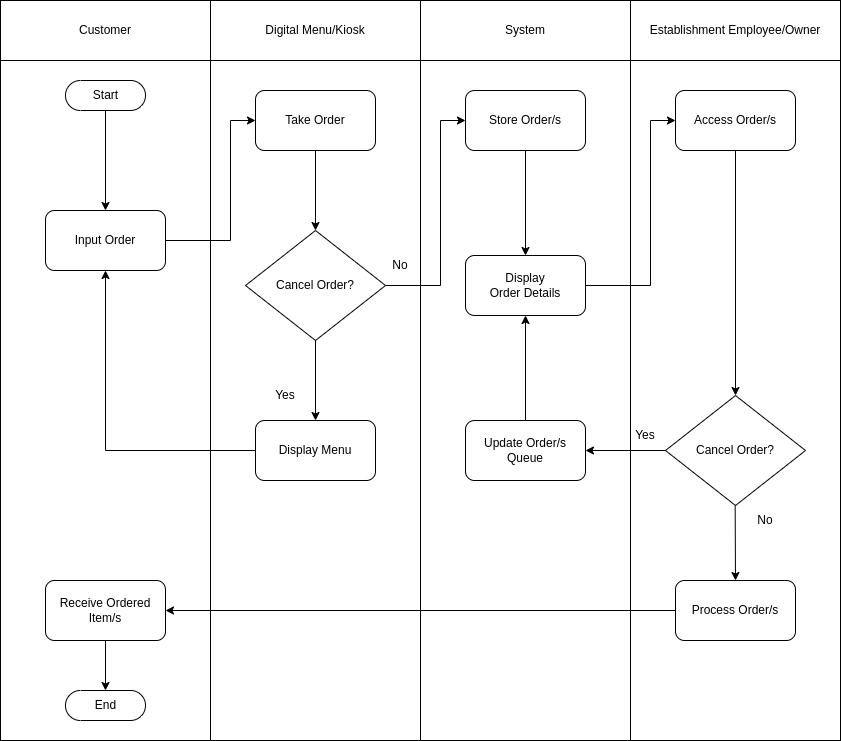

The diagram above was exported from draw.io. Its source (the exported page's mxGraphModel, read from the mxfile embedded in the PNG):
<mxGraphModel dx="652" dy="640" grid="1" gridSize="10" guides="1" tooltips="1" connect="1" arrows="1" fold="1" page="1" pageScale="1" pageWidth="850" pageHeight="1100" math="0" shadow="0">
  <root>
    <mxCell id="0" />
    <mxCell id="1" parent="0" />
    <mxCell id="58" value="Customer" style="rounded=0;whiteSpace=wrap;html=1;" parent="1" vertex="1">
      <mxGeometry x="80" y="330" width="210" height="60" as="geometry" />
    </mxCell>
    <mxCell id="61" value="Digital Menu/Kiosk" style="rounded=0;whiteSpace=wrap;html=1;" parent="1" vertex="1">
      <mxGeometry x="290" y="330" width="210" height="60" as="geometry" />
    </mxCell>
    <mxCell id="62" value="System" style="rounded=0;whiteSpace=wrap;html=1;" parent="1" vertex="1">
      <mxGeometry x="500" y="330" width="210" height="60" as="geometry" />
    </mxCell>
    <mxCell id="63" value="Establishment Employee/Owner" style="rounded=0;whiteSpace=wrap;html=1;" parent="1" vertex="1">
      <mxGeometry x="710" y="330" width="210" height="60" as="geometry" />
    </mxCell>
    <mxCell id="65" value="" style="rounded=0;whiteSpace=wrap;html=1;" parent="1" vertex="1">
      <mxGeometry x="80" y="390" width="210" height="680" as="geometry" />
    </mxCell>
    <mxCell id="66" value="Start" style="html=1;dashed=0;whitespace=wrap;shape=mxgraph.dfd.start" parent="1" vertex="1">
      <mxGeometry x="145" y="410" width="80" height="30" as="geometry" />
    </mxCell>
    <mxCell id="67" value="" style="rounded=0;whiteSpace=wrap;html=1;" parent="1" vertex="1">
      <mxGeometry x="290" y="390" width="210" height="680" as="geometry" />
    </mxCell>
    <mxCell id="68" value="" style="rounded=0;whiteSpace=wrap;html=1;" parent="1" vertex="1">
      <mxGeometry x="500" y="390" width="210" height="680" as="geometry" />
    </mxCell>
    <mxCell id="69" value="" style="rounded=0;whiteSpace=wrap;html=1;" parent="1" vertex="1">
      <mxGeometry x="710" y="390" width="210" height="680" as="geometry" />
    </mxCell>
    <mxCell id="71" value="Input Order" style="rounded=1;whiteSpace=wrap;html=1;" parent="1" vertex="1">
      <mxGeometry x="125" y="540" width="120" height="60" as="geometry" />
    </mxCell>
    <mxCell id="72" value="Take Order" style="rounded=1;whiteSpace=wrap;html=1;" parent="1" vertex="1">
      <mxGeometry x="335" y="420" width="120" height="60" as="geometry" />
    </mxCell>
    <mxCell id="74" value="" style="endArrow=classic;html=1;exitX=0.5;exitY=0.5;exitDx=0;exitDy=15;exitPerimeter=0;" parent="1" source="66" target="71" edge="1">
      <mxGeometry width="50" height="50" relative="1" as="geometry">
        <mxPoint x="460" y="580" as="sourcePoint" />
        <mxPoint x="510" y="530" as="targetPoint" />
      </mxGeometry>
    </mxCell>
    <mxCell id="75" value="" style="endArrow=classic;html=1;exitX=1;exitY=0.5;exitDx=0;exitDy=0;entryX=0;entryY=0.5;entryDx=0;entryDy=0;rounded=0;" parent="1" source="71" target="72" edge="1">
      <mxGeometry width="50" height="50" relative="1" as="geometry">
        <mxPoint x="360" y="560" as="sourcePoint" />
        <mxPoint x="410" y="510" as="targetPoint" />
        <Array as="points">
          <mxPoint x="310" y="570" />
          <mxPoint x="310" y="450" />
        </Array>
      </mxGeometry>
    </mxCell>
    <mxCell id="76" value="Store Order/s" style="rounded=1;whiteSpace=wrap;html=1;" parent="1" vertex="1">
      <mxGeometry x="545" y="420" width="120" height="60" as="geometry" />
    </mxCell>
    <mxCell id="77" value="" style="endArrow=classic;html=1;entryX=0;entryY=0.5;entryDx=0;entryDy=0;exitX=1;exitY=0.5;exitDx=0;exitDy=0;rounded=0;" parent="1" source="90" target="76" edge="1">
      <mxGeometry width="50" height="50" relative="1" as="geometry">
        <mxPoint x="490" y="620" as="sourcePoint" />
        <mxPoint x="540" y="570" as="targetPoint" />
        <Array as="points">
          <mxPoint x="520" y="615" />
          <mxPoint x="520" y="450" />
        </Array>
      </mxGeometry>
    </mxCell>
    <mxCell id="78" value="Access Order/s" style="rounded=1;whiteSpace=wrap;html=1;" parent="1" vertex="1">
      <mxGeometry x="755" y="420" width="120" height="60" as="geometry" />
    </mxCell>
    <mxCell id="79" value="Process Order/s" style="rounded=1;whiteSpace=wrap;html=1;" parent="1" vertex="1">
      <mxGeometry x="755" y="910" width="120" height="60" as="geometry" />
    </mxCell>
    <mxCell id="81" value="" style="endArrow=classic;html=1;rounded=0;exitX=0.5;exitY=1;exitDx=0;exitDy=0;entryX=0.5;entryY=0;entryDx=0;entryDy=0;" parent="1" source="78" target="96" edge="1">
      <mxGeometry width="50" height="50" relative="1" as="geometry">
        <mxPoint x="770" y="590" as="sourcePoint" />
        <mxPoint x="820" y="540" as="targetPoint" />
      </mxGeometry>
    </mxCell>
    <mxCell id="82" value="Display &lt;br&gt;Order Details" style="rounded=1;whiteSpace=wrap;html=1;" parent="1" vertex="1">
      <mxGeometry x="545" y="585" width="120" height="60" as="geometry" />
    </mxCell>
    <mxCell id="83" value="" style="endArrow=classic;html=1;rounded=0;exitX=0.5;exitY=1;exitDx=0;exitDy=0;" parent="1" source="76" target="82" edge="1">
      <mxGeometry width="50" height="50" relative="1" as="geometry">
        <mxPoint x="650" y="610" as="sourcePoint" />
        <mxPoint x="700" y="560" as="targetPoint" />
      </mxGeometry>
    </mxCell>
    <mxCell id="84" value="Display Menu" style="rounded=1;whiteSpace=wrap;html=1;" parent="1" vertex="1">
      <mxGeometry x="335" y="750" width="120" height="60" as="geometry" />
    </mxCell>
    <mxCell id="85" value="End" style="html=1;dashed=0;whitespace=wrap;shape=mxgraph.dfd.start" parent="1" vertex="1">
      <mxGeometry x="145" y="1020" width="80" height="30" as="geometry" />
    </mxCell>
    <mxCell id="86" value="Receive Ordered&lt;br&gt;Item/s" style="rounded=1;whiteSpace=wrap;html=1;" parent="1" vertex="1">
      <mxGeometry x="125" y="910" width="120" height="60" as="geometry" />
    </mxCell>
    <mxCell id="88" value="" style="endArrow=classic;html=1;exitX=0.5;exitY=1;exitDx=0;exitDy=0;entryX=0.5;entryY=0.5;entryDx=0;entryDy=-15;entryPerimeter=0;" parent="1" source="86" target="85" edge="1">
      <mxGeometry width="50" height="50" relative="1" as="geometry">
        <mxPoint x="184.58" y="840" as="sourcePoint" />
        <mxPoint x="185" y="920" as="targetPoint" />
      </mxGeometry>
    </mxCell>
    <mxCell id="89" value="" style="endArrow=classic;html=1;entryX=0;entryY=0.5;entryDx=0;entryDy=0;exitX=1;exitY=0.5;exitDx=0;exitDy=0;rounded=0;" parent="1" source="82" target="78" edge="1">
      <mxGeometry width="50" height="50" relative="1" as="geometry">
        <mxPoint x="665" y="570" as="sourcePoint" />
        <mxPoint x="755" y="440" as="targetPoint" />
        <Array as="points">
          <mxPoint x="730" y="615" />
          <mxPoint x="730" y="450" />
        </Array>
      </mxGeometry>
    </mxCell>
    <mxCell id="90" value="Cancel Order?" style="rhombus;whiteSpace=wrap;html=1;" parent="1" vertex="1">
      <mxGeometry x="325" y="560" width="140" height="110" as="geometry" />
    </mxCell>
    <mxCell id="91" value="" style="endArrow=classic;html=1;rounded=0;exitX=0.5;exitY=1;exitDx=0;exitDy=0;entryX=0.5;entryY=0;entryDx=0;entryDy=0;" parent="1" source="90" target="84" edge="1">
      <mxGeometry width="50" height="50" relative="1" as="geometry">
        <mxPoint x="290" y="690" as="sourcePoint" />
        <mxPoint x="180" y="600" as="targetPoint" />
        <Array as="points" />
      </mxGeometry>
    </mxCell>
    <mxCell id="92" value="" style="endArrow=classic;html=1;rounded=0;entryX=0.5;entryY=0;entryDx=0;entryDy=0;exitX=0.5;exitY=1;exitDx=0;exitDy=0;" parent="1" source="72" target="90" edge="1">
      <mxGeometry width="50" height="50" relative="1" as="geometry">
        <mxPoint x="395" y="600" as="sourcePoint" />
        <mxPoint x="450" y="640" as="targetPoint" />
      </mxGeometry>
    </mxCell>
    <mxCell id="93" value="Yes" style="text;html=1;strokeColor=none;fillColor=none;align=center;verticalAlign=middle;whiteSpace=wrap;rounded=0;" parent="1" vertex="1">
      <mxGeometry x="335" y="710" width="60" height="30" as="geometry" />
    </mxCell>
    <mxCell id="94" value="No" style="text;html=1;strokeColor=none;fillColor=none;align=center;verticalAlign=middle;whiteSpace=wrap;rounded=0;" parent="1" vertex="1">
      <mxGeometry x="450" y="580" width="60" height="30" as="geometry" />
    </mxCell>
    <mxCell id="95" value="" style="endArrow=classic;html=1;rounded=0;entryX=0.5;entryY=1;entryDx=0;entryDy=0;exitX=0;exitY=0.5;exitDx=0;exitDy=0;" parent="1" source="84" target="71" edge="1">
      <mxGeometry width="50" height="50" relative="1" as="geometry">
        <mxPoint x="370" y="700" as="sourcePoint" />
        <mxPoint x="420" y="650" as="targetPoint" />
        <Array as="points">
          <mxPoint x="185" y="780" />
        </Array>
      </mxGeometry>
    </mxCell>
    <mxCell id="96" value="Cancel Order?" style="rhombus;whiteSpace=wrap;html=1;" parent="1" vertex="1">
      <mxGeometry x="745" y="725" width="140" height="110" as="geometry" />
    </mxCell>
    <mxCell id="97" value="Update Order/s&lt;br&gt;Queue" style="rounded=1;whiteSpace=wrap;html=1;" parent="1" vertex="1">
      <mxGeometry x="545" y="750" width="120" height="60" as="geometry" />
    </mxCell>
    <mxCell id="98" value="" style="endArrow=classic;html=1;rounded=0;exitX=0;exitY=0.5;exitDx=0;exitDy=0;" parent="1" source="96" target="97" edge="1">
      <mxGeometry width="50" height="50" relative="1" as="geometry">
        <mxPoint x="660" y="720" as="sourcePoint" />
        <mxPoint x="710" y="670" as="targetPoint" />
      </mxGeometry>
    </mxCell>
    <mxCell id="99" value="Yes" style="text;html=1;strokeColor=none;fillColor=none;align=center;verticalAlign=middle;whiteSpace=wrap;rounded=0;" parent="1" vertex="1">
      <mxGeometry x="695" y="750" width="60" height="30" as="geometry" />
    </mxCell>
    <mxCell id="100" value="" style="endArrow=classic;html=1;rounded=0;exitX=0.5;exitY=0;exitDx=0;exitDy=0;entryX=0.5;entryY=1;entryDx=0;entryDy=0;" parent="1" source="97" target="82" edge="1">
      <mxGeometry width="50" height="50" relative="1" as="geometry">
        <mxPoint x="570" y="660" as="sourcePoint" />
        <mxPoint x="570" y="740" as="targetPoint" />
        <Array as="points" />
      </mxGeometry>
    </mxCell>
    <mxCell id="101" value="" style="endArrow=classic;html=1;rounded=0;exitX=0.5;exitY=1;exitDx=0;exitDy=0;" parent="1" edge="1">
      <mxGeometry width="50" height="50" relative="1" as="geometry">
        <mxPoint x="814.6600000000001" y="835" as="sourcePoint" />
        <mxPoint x="815" y="910" as="targetPoint" />
        <Array as="points" />
      </mxGeometry>
    </mxCell>
    <mxCell id="102" value="" style="endArrow=classic;html=1;rounded=0;exitX=0;exitY=0.5;exitDx=0;exitDy=0;entryX=1;entryY=0.5;entryDx=0;entryDy=0;" parent="1" source="79" target="86" edge="1">
      <mxGeometry width="50" height="50" relative="1" as="geometry">
        <mxPoint x="500" y="840" as="sourcePoint" />
        <mxPoint x="550" y="790" as="targetPoint" />
      </mxGeometry>
    </mxCell>
    <mxCell id="103" value="No" style="text;html=1;strokeColor=none;fillColor=none;align=center;verticalAlign=middle;whiteSpace=wrap;rounded=0;" parent="1" vertex="1">
      <mxGeometry x="815" y="835" width="60" height="30" as="geometry" />
    </mxCell>
  </root>
</mxGraphModel>